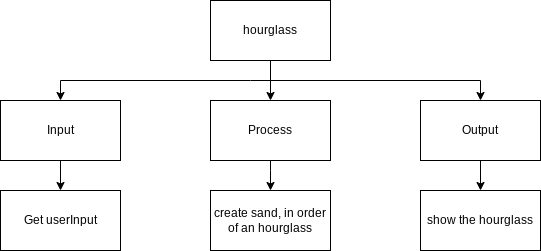

The diagram above was exported from draw.io. Its source (the exported page's mxGraphModel, read from the mxfile embedded in the PNG):
<mxGraphModel dx="754" dy="701" grid="1" gridSize="10" guides="1" tooltips="1" connect="1" arrows="1" fold="1" page="1" pageScale="1" pageWidth="827" pageHeight="1169" math="0" shadow="0">
  <root>
    <mxCell id="0" />
    <mxCell id="1" parent="0" />
    <mxCell id="387" value="" style="edgeStyle=none;html=1;" parent="1" source="388" target="399" edge="1">
      <mxGeometry relative="1" as="geometry" />
    </mxCell>
    <mxCell id="388" value="Input" style="rounded=0;whiteSpace=wrap;html=1;" parent="1" vertex="1">
      <mxGeometry x="70" y="110" width="120" height="60" as="geometry" />
    </mxCell>
    <mxCell id="389" style="edgeStyle=none;html=1;entryX=0.5;entryY=0;entryDx=0;entryDy=0;rounded=0;" parent="1" target="388" edge="1">
      <mxGeometry relative="1" as="geometry">
        <mxPoint x="320" y="90" as="sourcePoint" />
        <Array as="points">
          <mxPoint x="130" y="90" />
        </Array>
      </mxGeometry>
    </mxCell>
    <mxCell id="390" style="edgeStyle=none;rounded=0;html=1;entryX=0.5;entryY=0;entryDx=0;entryDy=0;" parent="1" target="398" edge="1">
      <mxGeometry relative="1" as="geometry">
        <mxPoint x="320" y="90" as="sourcePoint" />
        <Array as="points">
          <mxPoint x="550" y="90" />
        </Array>
      </mxGeometry>
    </mxCell>
    <mxCell id="391" value="" style="edgeStyle=none;rounded=0;html=1;" parent="1" source="392" target="396" edge="1">
      <mxGeometry relative="1" as="geometry" />
    </mxCell>
    <mxCell id="392" value="hourglass" style="rounded=0;whiteSpace=wrap;html=1;" parent="1" vertex="1">
      <mxGeometry x="280" y="10" width="120" height="60" as="geometry" />
    </mxCell>
    <mxCell id="394" style="edgeStyle=none;html=1;endArrow=none;endFill=0;" parent="1" source="396" edge="1">
      <mxGeometry relative="1" as="geometry">
        <mxPoint x="340" y="180" as="targetPoint" />
      </mxGeometry>
    </mxCell>
    <mxCell id="395" value="" style="edgeStyle=none;rounded=0;html=1;endArrow=classic;endFill=1;entryX=0.5;entryY=0;entryDx=0;entryDy=0;" parent="1" target="402" edge="1">
      <mxGeometry relative="1" as="geometry">
        <mxPoint x="340" y="180" as="sourcePoint" />
        <Array as="points" />
      </mxGeometry>
    </mxCell>
    <mxCell id="396" value="Process" style="rounded=0;whiteSpace=wrap;html=1;" parent="1" vertex="1">
      <mxGeometry x="280" y="110" width="120" height="60" as="geometry" />
    </mxCell>
    <mxCell id="397" value="" style="edgeStyle=none;rounded=0;html=1;" parent="1" source="398" target="401" edge="1">
      <mxGeometry relative="1" as="geometry" />
    </mxCell>
    <mxCell id="398" value="Output" style="rounded=0;whiteSpace=wrap;html=1;" parent="1" vertex="1">
      <mxGeometry x="490" y="110" width="120" height="60" as="geometry" />
    </mxCell>
    <mxCell id="399" value="Get userInput" style="rounded=0;whiteSpace=wrap;html=1;" parent="1" vertex="1">
      <mxGeometry x="70" y="200" width="120" height="60" as="geometry" />
    </mxCell>
    <mxCell id="401" value="show the hourglass" style="rounded=0;whiteSpace=wrap;html=1;" parent="1" vertex="1">
      <mxGeometry x="490" y="200" width="120" height="60" as="geometry" />
    </mxCell>
    <mxCell id="402" value="create sand, in order of an hourglass" style="rounded=0;whiteSpace=wrap;html=1;" parent="1" vertex="1">
      <mxGeometry x="280" y="200" width="120" height="60" as="geometry" />
    </mxCell>
  </root>
</mxGraphModel>